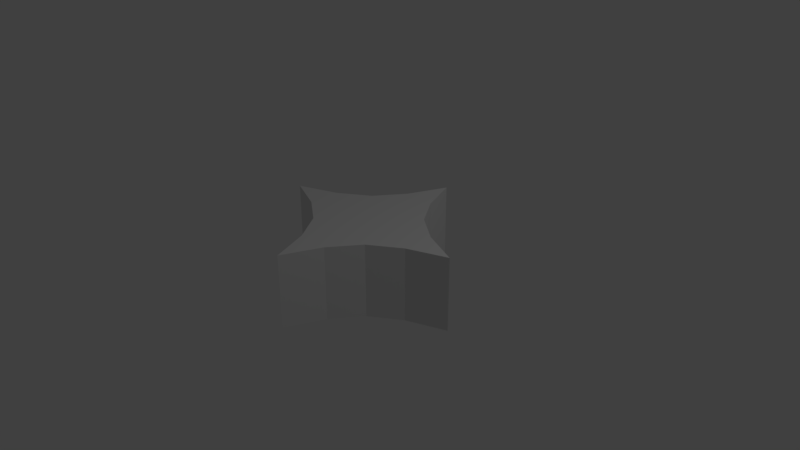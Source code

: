 # Source: columnPiece.blend  (saved by Blender 2.79.0; exported with 4.5.12 LTS)
import bpy
from mathutils import Matrix  # noqa: F401  (used for matrix-valued properties, if any)

bpy.ops.wm.read_factory_settings(use_empty=True)
scene = bpy.context.scene
scene.name = 'Scene'

# ---- collections
col_collection_1 = bpy.data.collections.new('Collection 1'); scene.collection.children.link(col_collection_1)

# ---- world
world_world = bpy.data.worlds.new('World'); scene.world = world_world
world_world.color = (0.05088, 0.05088, 0.05088)
world_world.use_sun_shadow = False
world_world.sun_shadow_jitter_overblur = 0.0
world_world.cycles.sampling_method = 'MANUAL'

# ---- cameras
cam_camera = bpy.data.cameras.new('Camera')
cam_camera.clip_end = 100.0
cam_camera.lens = 35.0
cam_camera.sensor_width = 32.0
cam_camera.sensor_height = 18.0
cam_camera.ortho_scale = 7.314
cam_camera.dof.focus_distance = 0.0
cam_camera.dof.aperture_fstop = 128.0

# ---- lights
light_lamp = bpy.data.lights.new('Lamp', 'POINT')
light_lamp.transmission_factor = 0.0
light_lamp.cutoff_distance = 30.0
light_lamp.energy = 100.0
light_lamp.shadow_buffer_clip_start = 1.001
light_lamp.shadow_soft_size = 0.1
light_lamp.shadow_maximum_resolution = 0.006
light_lamp.use_absolute_resolution = True

# ---- meshes
me_cube_001 = bpy.data.meshes.new('Cube.001')
me_cube_001.from_pydata([(0.0, -1.414, -0.5), (0.0, -1.414, 0.5), (-1.414, 0.0, -0.5), (-1.414, 0.0, 0.5), (1.414, 0.0, -0.5), (1.414, 0.0, 0.5), (0.0, 1.414, -0.5), (0.0, 1.414, 0.5), (0.0, 0.0, 0.5), (0.0, 0.0, -0.5), (-0.2141, -0.891, -0.5), (-0.891, -0.2141, -0.5), (-0.0436, -0.0436, -0.5), (-0.4937, -0.4937, -0.5), (-0.891, -0.2141, 0.5), (-0.2141, -0.891, 0.5), (-0.0436, -0.0436, 0.5), (-0.4937, -0.4937, 0.5), (-0.891, 0.2141, -0.5), (-0.2141, 0.891, -0.5), (-0.0436, 0.0436, -0.5), (-0.4937, 0.4937, -0.5), (-0.2141, 0.891, 0.5), (-0.891, 0.2141, 0.5), (-0.0436, 0.0436, 0.5), (-0.4937, 0.4937, 0.5), (0.2141, 0.891, -0.5), (0.891, 0.2141, -0.5), (0.0436, 0.0436, -0.5), (0.4937, 0.4937, -0.5), (0.891, 0.2141, 0.5), (0.2141, 0.891, 0.5), (0.0436, 0.0436, 0.5), (0.4937, 0.4937, 0.5), (0.891, -0.2141, -0.5), (0.2141, -0.891, -0.5), (0.0436, -0.0436, -0.5), (0.4937, -0.4937, -0.5), (0.2141, -0.891, 0.5), (0.891, -0.2141, 0.5), (0.0436, -0.0436, 0.5), (0.4937, -0.4937, 0.5)], [], [(24, 23, 3, 14, 16, 8), (7, 22, 24, 8, 32, 31), (30, 32, 8, 40, 39, 5), (27, 30, 5, 4), (2, 3, 23, 18), (4, 5, 39, 34), (6, 7, 31, 26), (8, 16, 15, 1, 38, 40), (11, 14, 3, 2), (10, 12, 9, 36, 35, 0), (19, 22, 7, 6), (35, 38, 1, 0), (9, 28, 27, 4, 34, 36), (20, 19, 6, 26, 28, 9), (2, 18, 20, 9, 12, 11), (10, 13, 12), (13, 11, 12), (14, 17, 16), (17, 15, 16), (18, 21, 20), (21, 19, 20), (22, 25, 24), (25, 23, 24), (26, 29, 28), (29, 27, 28), (30, 33, 32), (33, 31, 32), (34, 37, 36), (37, 35, 36), (38, 41, 40), (41, 39, 40), (38, 35, 37, 41), (41, 37, 34, 39), (30, 27, 29, 33), (33, 29, 26, 31), (22, 19, 21, 25), (25, 21, 18, 23), (14, 11, 13, 17), (17, 13, 10, 15), (0, 1, 15, 10)])
_uv = me_cube_001.uv_layers.new(name='UVMap')
_uv.uv.foreach_set('vector', [0.0, 0.0, 0.0, 0.0, 0.0, 0.0, 0.0, 0.0, 0.0, 0.0, 0.0, 0.0, 0.0, 0.0, 0.0, 0.0, 0.0, 0.0, 0.0, 0.0, 0.0, 0.0, 0.0, 0.0, 0.0, 0.0, 0.0, 0.0, 0.0, 0.0, 0.0, 0.0, 0.0, 0.0, 0.0, 0.0, 1.618, 0.001283, 1.618, 0.9987, 1.498, 0.9987, 1.498, 0.001283, 0.498, 0.001283, 0.498, 0.9987, 0.3779, 0.9987, 0.3779, 0.001283, 1.498, 0.001283, 1.498, 0.9987, 1.378, 0.9987, 1.378, 0.001283, -0.001969, 0.001283, -0.001969, 0.9987, -0.1221, 0.9987, -0.1221, 0.001283, 0.0, 0.0, 0.0, 0.0, 0.0, 0.0, 0.0, 0.0, 0.0, 0.0, 0.0, 0.0, 0.6181, 0.001283, 0.6181, 0.9987, 0.498, 0.9987, 0.498, 0.001283, 0.0, 0.0, 0.0, 0.0, 0.0, 0.0, 0.0, 0.0, 0.0, 0.0, 0.0, 0.0, 0.1181, 0.001283, 0.1181, 0.9987, -0.001969, 0.9987, -0.001969, 0.001283, 1.118, 0.001283, 1.118, 0.9987, 0.998, 0.9987, 0.998, 0.001283, 0.0, 0.0, 0.0, 0.0, 0.0, 0.0, 0.0, 0.0, 0.0, 0.0, 0.0, 0.0, 0.0, 0.0, 0.0, 0.0, 0.0, 0.0, 0.0, 0.0, 0.0, 0.0, 0.0, 0.0, 0.0, 0.0, 0.0, 0.0, 0.0, 0.0, 0.0, 0.0, 0.0, 0.0, 0.0, 0.0, 0.0, 0.0, 0.0, 0.0, 0.0, 0.0, 0.0, 0.0, 0.0, 0.0, 0.0, 0.0, 0.0, 0.0, 0.0, 0.0, 0.0, 0.0, 0.0, 0.0, 0.0, 0.0, 0.0, 0.0, 0.0, 0.0, 0.0, 0.0, 0.0, 0.0, 0.0, 0.0, 0.0, 0.0, 0.0, 0.0, 0.0, 0.0, 0.0, 0.0, 0.0, 0.0, 0.0, 0.0, 0.0, 0.0, 0.0, 0.0, 0.0, 0.0, 0.0, 0.0, 0.0, 0.0, 0.0, 0.0, 0.0, 0.0, 0.0, 0.0, 0.0, 0.0, 0.0, 0.0, 0.0, 0.0, 0.0, 0.0, 0.0, 0.0, 0.0, 0.0, 0.0, 0.0, 0.0, 0.0, 0.0, 0.0, 0.0, 0.0, 0.0, 0.0, 0.0, 0.0, 0.0, 0.0, 0.0, 0.0, 0.0, 0.0, 0.0, 0.0, 0.0, 0.0, 0.0, 0.0, 1.118, 0.9987, 1.118, 0.001283, 1.248, 0.001283, 1.248, 0.9987, 1.248, 0.9987, 1.248, 0.001283, 1.378, 0.001283, 1.378, 0.9987, 1.618, 0.9987, 1.618, 0.001283, 1.748, 0.001283, 1.748, 0.9987, -0.252, 0.9987, -0.252, 0.001283, -0.1221, 0.001283, -0.1221, 0.9987, 0.1181, 0.9987, 0.1181, 0.001283, 0.248, 0.001283, 0.248, 0.9987, 0.248, 0.9987, 0.248, 0.001283, 0.3779, 0.001283, 0.3779, 0.9987, 0.6181, 0.9987, 0.6181, 0.001283, 0.748, 0.001283, 0.748, 0.9987, 0.748, 0.9987, 0.748, 0.001283, 0.8779, 0.001283, 0.8779, 0.9987, 0.998, 0.001283, 0.998, 0.9987, 0.8779, 0.9987, 0.8779, 0.001283])
me_cube_001.use_remesh_preserve_volume = False
me_cube_001.use_remesh_preserve_attributes = False
me_cube_001.use_mirror_vertex_groups = False
me_cube_001.update()

# ---- objects
ob_cube = bpy.data.objects.new('Cube', me_cube_001)
ob_lamp = bpy.data.objects.new('Lamp', light_lamp)
ob_camera = bpy.data.objects.new('Camera', cam_camera)

# ---- transforms, parenting, visibility, modifiers, constraints
ob_cube.location = (0.0, 0.0, 0.0)
ob_cube.lineart.crease_threshold = 0.0
ob_lamp.location = (4.076, 1.005, 5.904)
ob_lamp.rotation_euler = (0.6503, 0.05522, 1.866)
ob_lamp.lock_rotations_4d = False
ob_lamp.empty_display_type = 'ARROWS'
ob_lamp.color = (0.0, 0.0, 0.0, 0.0)
ob_lamp.lineart.crease_threshold = 0.0
ob_camera.location = (7.481, -6.508, 5.344)
ob_camera.rotation_euler = (1.109, 0.0, 0.8149)
ob_camera.lock_rotations_4d = False
ob_camera.empty_display_type = 'ARROWS'
ob_camera.color = (0.0, 0.0, 0.0, 0.0)
ob_camera.display_type = 'WIRE'
ob_camera.lineart.crease_threshold = 0.0

# ---- collection membership
col_collection_1.objects.link(ob_cube)
col_collection_1.objects.link(ob_lamp)
col_collection_1.objects.link(ob_camera)

# ---- scene / render settings (as saved in the file)
scene.camera = ob_camera
scene.frame_start = 1; scene.frame_end = 250; scene.frame_set(1)
scene.render.engine = 'BLENDER_EEVEE_NEXT'
scene.render.resolution_percentage = 50
scene.render.dither_intensity = 0.0
scene.cycles.use_denoising = False
scene.cycles.samples = 128
scene.cycles.sampling_pattern = 'TABULATED_SOBOL'
scene.cycles.use_adaptive_sampling = False
scene.cycles.use_light_tree = False
scene.cycles.blur_glossy = 0.0
scene.cycles.sample_clamp_indirect = 0.0
scene.view_settings.view_transform = 'Standard'
bpy.context.view_layer.update()
